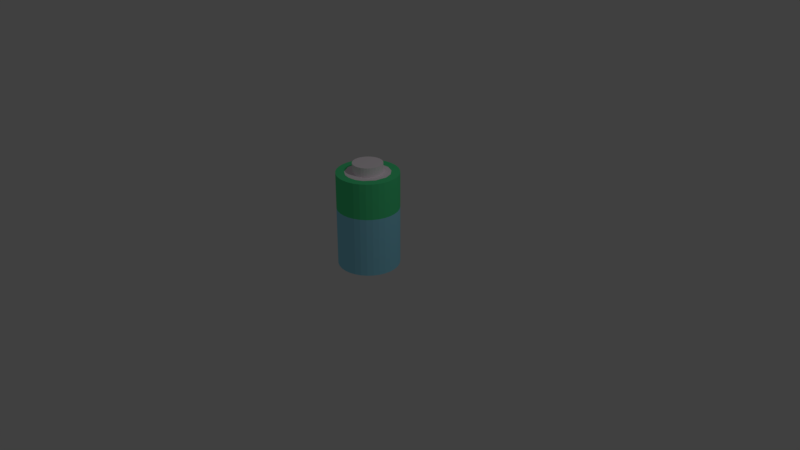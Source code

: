 # Source: battery.blend  (saved by Blender 2.78.0; exported with 4.5.12 LTS)
import bpy
from mathutils import Matrix  # noqa: F401  (used for matrix-valued properties, if any)

bpy.ops.wm.read_factory_settings(use_empty=True)
scene = bpy.context.scene
scene.name = 'Scene'

# ---- collections
col_collection_1 = bpy.data.collections.new('Collection 1'); scene.collection.children.link(col_collection_1)

# ---- materials (node trees are filled in below, after node groups)
mat_battery_negative_wrapper = bpy.data.materials.new('Battery Negative Wrapper')
mat_battery_negative_wrapper.alpha_threshold = 0.0
mat_battery_negative_wrapper.use_transparent_shadow = False
mat_battery_negative_wrapper.diffuse_color = (0.3181, 0.7982, 1.0, 1.0)
mat_battery_negative_wrapper.roughness = 0.5
mat_battery_bare_metal = bpy.data.materials.new('Battery Bare Metal')
mat_battery_bare_metal.alpha_threshold = 0.0
mat_battery_bare_metal.use_transparent_shadow = False
mat_battery_bare_metal.diffuse_color = (1.0, 0.9139, 0.9781, 1.0)
mat_battery_bare_metal.roughness = 0.5
mat_battery_positive_wrapper = bpy.data.materials.new('Battery Positive Wrapper')
mat_battery_positive_wrapper.alpha_threshold = 0.0
mat_battery_positive_wrapper.use_transparent_shadow = False
mat_battery_positive_wrapper.diffuse_color = (0.08988, 0.8, 0.303, 1.0)
mat_battery_positive_wrapper.roughness = 0.5

# ---- material node trees

# ---- world
world_world = bpy.data.worlds.new('World'); scene.world = world_world
world_world.color = (0.05088, 0.05088, 0.05088)
world_world.use_sun_shadow = False
world_world.sun_shadow_jitter_overblur = 0.0
world_world.cycles.sampling_method = 'MANUAL'

# ---- cameras
cam_camera = bpy.data.cameras.new('Camera')
cam_camera.clip_end = 100.0
cam_camera.lens = 35.0
cam_camera.sensor_width = 32.0
cam_camera.sensor_height = 18.0
cam_camera.ortho_scale = 7.314
cam_camera.dof.focus_distance = 0.0
cam_camera.dof.aperture_fstop = 128.0

# ---- lights
light_lamp = bpy.data.lights.new('Lamp', 'POINT')
light_lamp.transmission_factor = 0.0
light_lamp.cutoff_distance = 30.0
light_lamp.energy = 100.0
light_lamp.shadow_buffer_clip_start = 1.001
light_lamp.shadow_soft_size = 0.1
light_lamp.shadow_maximum_resolution = 0.006
light_lamp.use_absolute_resolution = True

# ---- meshes
me_cylinder = bpy.data.meshes.new('Cylinder')
me_cylinder.from_pydata([(-8.318e-08, 0.6012, -0.9324), (-8.318e-08, 0.6012, 0.9324), (0.2301, 0.5554, -0.9324), (0.334, 0.4998, -0.9324), (0.334, 0.4998, 0.9324), (0.4251, 0.4251, -0.9324), (0.4998, 0.334, 0.9324), (0.5554, 0.2301, 0.9324), (0.6012, -1.312e-07, -0.9324), (0.6012, -1.312e-07, 0.9324), (0.5554, -0.2301, -0.9324), (0.4998, -0.334, -0.9324), (0.4998, -0.334, 0.9324), (0.4251, -0.4251, -0.9324), (0.334, -0.4998, 0.9324), (0.2301, -0.5554, 0.9324), (-2.791e-07, -0.6012, -0.9324), (-2.791e-07, -0.6012, 0.9324), (-0.2301, -0.5554, -0.9324), (-0.334, -0.4998, -0.9324), (-0.4251, -0.4251, -0.9324), (-0.4251, -0.4251, 0.9324), (-0.4998, -0.334, 0.9324), (-0.5554, -0.2301, 0.9324), (-0.6012, 4.039e-07, -0.9324), (-0.6012, 4.039e-07, 0.9324), (-0.5554, 0.2301, -0.9324), (-0.4998, 0.334, -0.9324), (-0.4251, 0.4251, -0.9324), (-0.4251, 0.4251, 0.9324), (-0.334, 0.4998, 0.9324), (-0.2301, 0.5554, 0.9324), (0.1173, 0.5896, -0.9324), (-8.318e-08, 0.6012, 0.2289), (0.1173, 0.5896, 0.2289), (0.1173, 0.5896, 0.9324), (0.2301, 0.5554, 0.2289), (0.2301, 0.5554, 0.9324), (0.334, 0.4998, 0.2289), (0.4251, 0.4251, 0.2289), (0.4998, 0.334, -0.9324), (0.4251, 0.4251, 0.9324), (0.4998, 0.334, 0.2289), (0.5554, 0.2301, -0.9324), (0.5554, 0.2301, 0.2289), (0.5896, 0.1173, -0.9324), (0.5896, 0.1173, 0.2289), (0.5896, 0.1173, 0.9324), (0.6012, -1.312e-07, 0.2289), (0.5896, -0.1173, -0.9324), (0.5896, -0.1173, 0.2289), (0.5896, -0.1173, 0.9324), (0.5554, -0.2301, 0.2289), (0.5554, -0.2301, 0.9324), (0.4998, -0.334, 0.2289), (0.4251, -0.4251, 0.2289), (0.334, -0.4998, -0.9324), (0.4251, -0.4251, 0.9324), (0.334, -0.4998, 0.2289), (0.2301, -0.5554, -0.9324), (0.2301, -0.5554, 0.2289), (0.1173, -0.5896, -0.9324), (0.1173, -0.5896, 0.2289), (0.1173, -0.5896, 0.9324), (-2.791e-07, -0.6012, 0.2289), (-0.1173, -0.5896, -0.9324), (-0.1173, -0.5896, 0.2289), (-0.1173, -0.5896, 0.9324), (-0.2301, -0.5554, 0.2289), (-0.2301, -0.5554, 0.9324), (-0.334, -0.4998, 0.2289), (-0.334, -0.4998, 0.9324), (-0.4251, -0.4251, 0.2289), (-0.4998, -0.334, -0.9324), (-0.4998, -0.334, 0.2289), (-0.5554, -0.2301, -0.9324), (-0.5554, -0.2301, 0.2289), (-0.5896, -0.1173, -0.9324), (-0.5896, -0.1173, 0.2289), (-0.5896, -0.1173, 0.9324), (-0.6012, 4.039e-07, 0.2289), (-0.5896, 0.1173, -0.9324), (-0.5896, 0.1173, 0.2289), (-0.5896, 0.1173, 0.9324), (-0.5554, 0.2301, 0.2289), (-0.5554, 0.2301, 0.9324), (-0.4998, 0.334, 0.2289), (-0.4998, 0.334, 0.9324), (-0.4251, 0.4251, 0.2289), (-0.334, 0.4998, -0.9324), (-0.334, 0.4998, 0.2289), (-0.2301, 0.5554, -0.9324), (-0.2301, 0.5554, 0.2289), (-0.1173, 0.5896, -0.9324), (-0.1173, 0.5896, 0.2289), (-0.1173, 0.5896, 0.9324), (-0.05864, 0.5954, 0.2289), (-0.1737, 0.5725, 0.2289), (-0.282, 0.5276, 0.2289), (-0.3795, 0.4625, 0.2289), (-0.4625, 0.3795, 0.2289), (-0.5276, 0.282, 0.2289), (-0.5725, 0.1737, 0.2289), (-0.5954, 0.05864, 0.2289), (-0.5954, -0.05864, 0.2289), (-0.5725, -0.1737, 0.2289), (-0.5276, -0.282, 0.2289), (-0.4625, -0.3795, 0.2289), (-0.3795, -0.4625, 0.2289), (-0.282, -0.5276, 0.2289), (-0.1737, -0.5725, 0.2289), (-0.05864, -0.5954, 0.2289), (0.05864, -0.5954, 0.2289), (0.1737, -0.5725, 0.2289), (0.282, -0.5276, 0.2289), (0.3795, -0.4625, 0.2289), (0.4625, -0.3795, 0.2289), (0.5276, -0.282, 0.2289), (0.5725, -0.1737, 0.2289), (0.5954, -0.05864, 0.2289), (0.5954, 0.05864, 0.2289), (0.5725, 0.1737, 0.2289), (0.5276, 0.282, 0.2289), (0.4625, 0.3795, 0.2289), (0.3795, 0.4625, 0.2289), (0.282, 0.5276, 0.2289), (0.1737, 0.5725, 0.2289), (0.05864, 0.5954, 0.2289), (-6.463e-08, 0.2896, 0.9324), (0.05649, 0.284, 0.9324), (0.1108, 0.2675, 0.9324), (0.1609, 0.2408, 0.9324), (0.2048, 0.2048, 0.9324), (0.2408, 0.1609, 0.9324), (0.2675, 0.1108, 0.9324), (0.284, 0.05649, 0.9324), (0.2896, -6.899e-08, 0.9324), (0.284, -0.05649, 0.9324), (0.2675, -0.1108, 0.9324), (0.2408, -0.1609, 0.9324), (0.2048, -0.2048, 0.9324), (0.1609, -0.2408, 0.9324), (0.1108, -0.2675, 0.9324), (0.05649, -0.284, 0.9324), (-1.59e-07, -0.2896, 0.9324), (-0.05649, -0.284, 0.9324), (-0.1108, -0.2675, 0.9324), (-0.1609, -0.2408, 0.9324), (-0.2048, -0.2048, 0.9324), (-0.2408, -0.1609, 0.9324), (-0.2675, -0.1108, 0.9324), (-0.284, -0.05649, 0.9324), (-0.2896, 1.888e-07, 0.9324), (-0.284, 0.05649, 0.9324), (-0.2675, 0.1108, 0.9324), (-0.2408, 0.1609, 0.9324), (-0.2048, 0.2048, 0.9324), (-0.1609, 0.2408, 0.9324), (-0.1108, 0.2675, 0.9324), (-0.05649, 0.284, 0.9324), (-6.463e-08, 0.2896, 1.115), (0.1108, 0.2675, 1.115), (0.05649, 0.284, 1.115), (0.1609, 0.2408, 1.115), (0.2048, 0.2048, 1.115), (0.2675, 0.1108, 1.115), (0.2408, 0.1609, 1.115), (0.284, 0.05649, 1.115), (0.2896, -6.899e-08, 1.115), (0.284, -0.05649, 1.115), (0.2408, -0.1609, 1.115), (0.2675, -0.1108, 1.115), (0.1609, -0.2408, 1.115), (0.2048, -0.2048, 1.115), (0.05649, -0.284, 1.115), (0.1108, -0.2675, 1.115), (-1.59e-07, -0.2896, 1.115), (-0.1108, -0.2675, 1.115), (-0.05649, -0.284, 1.115), (-0.1609, -0.2408, 1.115), (-0.2048, -0.2048, 1.115), (-0.2408, -0.1609, 1.115), (-0.2675, -0.1108, 1.115), (-0.284, -0.05649, 1.115), (-0.2896, 1.888e-07, 1.115), (-0.284, 0.05649, 1.115), (-0.2675, 0.1108, 1.115), (-0.2408, 0.1609, 1.115), (-0.2048, 0.2048, 1.115), (-0.1609, 0.2408, 1.115), (-0.05649, 0.284, 1.115), (-0.1108, 0.2675, 1.115), (0.09055, 0.4276, 0.9324), (0.2616, 0.3527, 0.9324), (0.3767, 0.2257, 0.9324), (0.4344, 0.06438, 0.9324), (0.4022, -0.1668, 0.9324), (0.2651, -0.3485, 0.9324), (0.1383, -0.4186, 0.9324), (-0.0216, -0.4386, 0.9324), (-0.1583, -0.4103, 0.9324), (-0.2983, -0.3212, 0.9324), (-0.4167, -0.1265, 0.9324), (-0.4333, 0.07518, 0.9324), (-0.3767, 0.2257, 0.9324), (-0.2712, 0.3476, 0.9324), (-0.1425, 0.414, 0.9324), (0.0102, 0.2072, 0.9324), (0.1606, 0.1212, 0.9324), (0.1696, -0.1074, 0.9324), (0.0102, -0.2072, 0.9324), (-0.1393, -0.1537, 0.9324), (-0.2057, -0.04102, 0.9324), (-0.167, 0.1157, 0.9324), (0.1174, 0.4243, -0.9324), (0.3076, 0.3073, -0.9324), (0.4259, 0.07923, -0.9324), (0.418, -0.1381, -0.9324), (0.3522, -0.2612, -0.9324), (0.1917, -0.3929, -0.9324), (0.02157, -0.4379, -0.9324), (-0.1174, -0.4243, -0.9324), (-0.2612, -0.3522, -0.9324), (-0.3761, -0.2254, -0.9324), (-0.4337, -0.06429, -0.9324), (-0.4253, 0.1066, -0.9324), (-0.3335, 0.2807, -0.9324), (-0.1875, 0.3964, -0.9324), (-0.02157, 0.4379, -0.9324)], [], [(35, 34, 127), (41, 39, 124), (7, 44, 122), (47, 46, 121), (51, 50, 119), (57, 55, 116), (15, 60, 114), (63, 62, 113), (67, 66, 111), (22, 74, 107), (23, 76, 106), (79, 78, 105), (83, 82, 103), (30, 90, 99), (31, 92, 98), (95, 94, 97), (95, 96, 94), (87, 100, 86), (85, 101, 84), (83, 102, 82), (79, 104, 78), (71, 108, 70), (69, 109, 68), (67, 110, 66), (63, 112, 62), (57, 115, 55), (53, 117, 52), (51, 118, 50), (47, 120, 46), (41, 123, 39), (37, 125, 36), (35, 126, 34), (145, 177, 146), (53, 196, 12), (141, 209, 140), (51, 196, 53), (85, 204, 87), (137, 209, 136), (135, 208, 134), (134, 208, 133), (47, 195, 9), (153, 213, 212), (133, 208, 132), (41, 193, 194), (150, 212, 211), (79, 202, 25), (129, 207, 128), (37, 192, 193), (41, 194, 6), (130, 161, 131), (153, 186, 154), (134, 165, 135), (129, 161, 130), (138, 170, 139), (206, 207, 192), (206, 213, 207), (203, 213, 204), (200, 211, 201), (204, 213, 205), (143, 210, 142), (145, 210, 144), (57, 197, 14), (149, 211, 148), (150, 211, 149), (153, 212, 152), (157, 213, 156), (63, 199, 17), (158, 213, 157), (67, 200, 69), (63, 198, 199), (35, 192, 37), (71, 201, 21), (37, 193, 4), (67, 199, 200), (65, 221, 220), (89, 226, 28), (49, 217, 216), (32, 214, 228), (91, 227, 89), (75, 223, 73), (93, 227, 91), (40, 215, 5), (59, 219, 56), (89, 227, 226), (61, 219, 59), (45, 216, 43), (93, 228, 227), (65, 220, 16), (49, 216, 8), (61, 220, 219), (32, 228, 0), (38, 125, 37, 4), (42, 123, 41, 6), (48, 120, 47, 9), (52, 118, 51, 53), (54, 117, 53, 12), (58, 115, 57, 14), (64, 112, 63, 17), (68, 110, 67, 69), (70, 109, 69, 71), (72, 108, 71, 21), (80, 104, 79, 25), (84, 102, 83, 85), (86, 101, 85, 87), (88, 100, 87, 29), (33, 96, 95, 1), (0, 93, 96, 33), (93, 91, 92, 97), (94, 96, 93), (97, 94, 93), (97, 92, 31, 95), (91, 89, 90, 98), (98, 92, 91), (98, 90, 30, 31), (89, 28, 88, 99), (99, 90, 89), (99, 88, 29, 30), (28, 27, 100, 88), (27, 26, 101, 86), (86, 100, 27), (26, 81, 102, 84), (84, 101, 26), (81, 24, 80, 103), (82, 102, 81), (103, 82, 81), (103, 80, 25, 83), (24, 77, 104, 80), (77, 75, 76, 105), (78, 104, 77), (105, 78, 77), (105, 76, 23, 79), (75, 73, 74, 106), (106, 76, 75), (106, 74, 22, 23), (73, 20, 72, 107), (107, 74, 73), (107, 72, 21, 22), (20, 19, 108, 72), (19, 18, 109, 70), (70, 108, 19), (18, 65, 110, 68), (68, 109, 18), (65, 16, 64, 111), (66, 110, 65), (111, 66, 65), (111, 64, 17, 67), (16, 61, 112, 64), (61, 59, 60, 113), (62, 112, 61), (113, 62, 61), (113, 60, 15, 63), (59, 56, 58, 114), (114, 60, 59), (114, 58, 14, 15), (56, 13, 55, 115), (115, 58, 56), (13, 11, 116, 55), (116, 54, 12, 57), (54, 116, 11), (11, 10, 117, 54), (10, 49, 118, 52), (52, 117, 10), (49, 8, 48, 119), (50, 118, 49), (119, 50, 49), (119, 48, 9, 51), (8, 45, 120, 48), (45, 43, 44, 121), (46, 120, 45), (121, 46, 45), (121, 44, 7, 47), (43, 40, 42, 122), (122, 44, 43), (122, 42, 6, 7), (40, 5, 39, 123), (123, 42, 40), (5, 3, 124, 39), (124, 38, 4, 41), (38, 124, 3), (3, 2, 125, 38), (2, 32, 126, 36), (36, 125, 2), (32, 0, 33, 127), (34, 126, 32), (127, 34, 32), (35, 127, 33, 1), (205, 29, 87, 204), (202, 203, 83, 25), (159, 128, 207), (194, 195, 47, 7), (204, 85, 83, 203), (155, 156, 213), (207, 130, 131, 208), (154, 155, 213), (153, 154, 213), (7, 6, 194), (79, 23, 202), (151, 152, 212), (150, 151, 212), (201, 202, 23, 22), (211, 210, 145, 146), (147, 148, 211), (41, 4, 193), (22, 21, 201), (146, 147, 211), (210, 209, 141, 142), (143, 144, 210), (179, 147, 146, 177), (161, 162, 160, 190, 191, 189, 188, 187, 186, 185, 184, 183, 182, 181, 180, 179, 177, 178, 176, 174, 175, 172, 173, 170, 171, 169, 168, 167, 165, 166, 164, 163), (185, 153, 152, 184), (180, 148, 147, 179), (162, 129, 128, 160), (153, 185, 186), (183, 151, 150, 182), (129, 162, 161), (189, 157, 156, 188), (184, 152, 151, 183), (191, 158, 157, 189), (190, 159, 158, 191), (166, 133, 132, 164), (165, 134, 133, 166), (187, 155, 154, 186), (188, 156, 155, 187), (169, 137, 136, 168), (131, 161, 163), (164, 132, 131, 163), (160, 128, 159, 190), (138, 171, 170), (172, 141, 140, 173), (135, 165, 167), (168, 136, 135, 167), (174, 143, 142, 175), (171, 138, 137, 169), (178, 145, 144, 176), (173, 140, 139, 170), (175, 142, 141, 172), (145, 178, 177), (181, 149, 148, 180), (176, 144, 143, 174), (182, 150, 149, 181), (210, 198, 197, 209), (202, 211, 212), (207, 208, 193, 192), (195, 196, 51, 9), (197, 196, 209), (206, 205, 213), (202, 201, 211), (203, 212, 213), (194, 193, 208), (195, 208, 209), (200, 210, 211), (195, 194, 208), (199, 198, 210), (203, 202, 212), (196, 195, 209), (200, 199, 210), (196, 197, 57, 12), (15, 197, 198), (30, 29, 205), (192, 1, 95, 206), (205, 206, 31, 30), (213, 158, 159, 207), (95, 31, 206), (15, 14, 197), (201, 71, 69, 200), (63, 15, 198), (129, 130, 207), (131, 132, 208), (209, 208, 135, 136), (67, 17, 199), (35, 1, 192), (137, 138, 209), (138, 139, 209), (139, 140, 209), (228, 214, 215, 216, 217, 218, 219, 220, 221, 222, 223, 224, 225, 226, 227), (222, 20, 73, 223), (45, 8, 216), (10, 218, 217), (81, 26, 225), (2, 215, 214), (65, 18, 221), (218, 13, 56, 219), (26, 27, 226), (49, 10, 217), (223, 75, 77, 224), (18, 19, 222), (27, 28, 226), (32, 2, 214), (10, 11, 218), (19, 20, 222), (215, 40, 43, 216), (2, 3, 215), (224, 24, 81, 225), (11, 13, 218), (3, 5, 215), (36, 126, 35, 37), (93, 0, 228), (77, 24, 224), (26, 226, 225), (61, 16, 220), (18, 222, 221)])
me_cylinder.polygons.foreach_set('material_index', [3, 3, 3, 3, 3, 3, 3, 3, 3, 3, 3, 3, 3, 3, 3, 3, 3, 3, 3, 3, 3, 3, 3, 3, 3, 3, 3, 3, 3, 3, 3, 3, 1, 3, 0, 3, 3, 0, 0, 0, 3, 0, 0, 3, 0, 3, 0, 3, 3, 1, 1, 1, 1, 1, 1, 1, 1, 1, 1, 0, 0, 3, 0, 0, 0, 0, 3, 0, 3, 3, 3, 3, 3, 3, 0, 0, 0, 0, 0, 0, 0, 0, 0, 0, 0, 0, 0, 0, 0, 0, 0, 3, 3, 3, 3, 3, 3, 3, 3, 3, 3, 3, 3, 3, 3, 3, 0, 0, 0, 0, 3, 0, 0, 3, 0, 0, 3, 0, 0, 0, 0, 0, 0, 0, 0, 3, 0, 0, 0, 0, 3, 0, 0, 3, 0, 0, 3, 0, 0, 0, 0, 0, 0, 0, 0, 3, 0, 0, 0, 0, 3, 0, 0, 3, 0, 0, 0, 3, 0, 0, 0, 0, 0, 0, 0, 3, 0, 0, 0, 0, 3, 0, 0, 3, 0, 0, 0, 3, 0, 0, 0, 0, 0, 0, 0, 3, 3, 3, 0, 3, 3, 0, 0, 0, 0, 3, 3, 0, 0, 3, 0, 0, 3, 3, 0, 0, 0, 1, 1, 1, 1, 1, 1, 1, 1, 1, 1, 1, 1, 1, 1, 1, 1, 1, 1, 1, 1, 1, 1, 1, 1, 1, 1, 1, 1, 1, 1, 1, 1, 1, 1, 1, 1, 3, 1, 1, 1, 1, 1, 1, 1, 1, 1, 1, 1, 1, 3, 3, 3, 3, 3, 0, 3, 3, 3, 3, 0, 0, 0, 3, 3, 0, 0, 0, 1, 0, 0, 0, 0, 0, 0, 0, 0, 0, 0, 0, 0, 0, 0, 0, 0, 0, 0, 0, 0, 3, 0, 0, 0, 0, 0])
me_cylinder.materials.append(mat_battery_negative_wrapper)
me_cylinder.materials.append(mat_battery_bare_metal)
me_cylinder.materials.append(None)
me_cylinder.materials.append(mat_battery_positive_wrapper)
me_cylinder.use_remesh_preserve_volume = False
me_cylinder.use_remesh_preserve_attributes = False
me_cylinder.use_mirror_vertex_groups = False
me_cylinder.update()

# ---- objects
ob_cylinder = bpy.data.objects.new('Cylinder', me_cylinder)
ob_lamp = bpy.data.objects.new('Lamp', light_lamp)
ob_camera = bpy.data.objects.new('Camera', cam_camera)

# ---- transforms, parenting, visibility, modifiers, constraints
ob_cylinder.location = (0.0, 0.0, 0.5242)
ob_cylinder.scale = (0.6659, 0.6659, 0.6659)
ob_cylinder.lineart.crease_threshold = 0.0
ob_lamp.location = (4.076, 1.005, 5.904)
ob_lamp.rotation_euler = (0.6503, 0.05522, 1.866)
ob_lamp.lock_rotations_4d = False
ob_lamp.empty_display_type = 'ARROWS'
ob_lamp.color = (0.0, 0.0, 0.0, 0.0)
ob_lamp.lineart.crease_threshold = 0.0
ob_camera.location = (7.481, -6.508, 5.344)
ob_camera.rotation_euler = (1.109, 0.0, 0.8149)
ob_camera.lock_rotations_4d = False
ob_camera.empty_display_type = 'ARROWS'
ob_camera.color = (0.0, 0.0, 0.0, 0.0)
ob_camera.display_type = 'WIRE'
ob_camera.lineart.crease_threshold = 0.0

# ---- collection membership
col_collection_1.objects.link(ob_cylinder)
col_collection_1.objects.link(ob_lamp)
col_collection_1.objects.link(ob_camera)

# ---- scene / render settings (as saved in the file)
scene.camera = ob_camera
scene.frame_start = 1; scene.frame_end = 250; scene.frame_set(1)
scene.render.engine = 'BLENDER_EEVEE_NEXT'
scene.render.resolution_percentage = 50
scene.render.dither_intensity = 0.0
scene.cycles.use_denoising = False
scene.cycles.samples = 128
scene.cycles.sampling_pattern = 'TABULATED_SOBOL'
scene.cycles.light_sampling_threshold = 0.0
scene.cycles.use_adaptive_sampling = False
scene.cycles.use_light_tree = False
scene.cycles.blur_glossy = 0.0
scene.cycles.sample_clamp_indirect = 0.0
scene.view_settings.view_transform = 'Standard'
bpy.context.view_layer.update()
